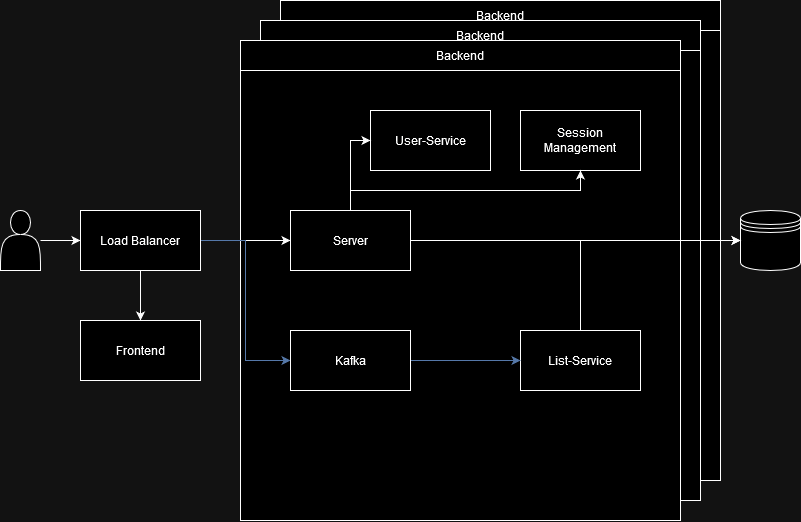

The diagram above was exported from draw.io. Its source (the exported page's mxGraphModel, read from the mxfile embedded in the PNG):
<mxGraphModel dx="1195" dy="628" grid="1" gridSize="10" guides="1" tooltips="1" connect="1" arrows="1" fold="1" page="1" pageScale="1" pageWidth="827" pageHeight="1169" math="0" shadow="0">
  <root>
    <mxCell id="0" />
    <mxCell id="1" parent="0" />
    <mxCell id="vwG6nMNTlekkQk6SqZlw-84" value="" style="rounded=0;whiteSpace=wrap;html=1;" vertex="1" parent="1">
      <mxGeometry x="300" width="440" height="480" as="geometry" />
    </mxCell>
    <mxCell id="vwG6nMNTlekkQk6SqZlw-85" value="Backend" style="rounded=0;whiteSpace=wrap;html=1;" vertex="1" parent="1">
      <mxGeometry x="300" width="440" height="30" as="geometry" />
    </mxCell>
    <mxCell id="vwG6nMNTlekkQk6SqZlw-56" value="" style="group" vertex="1" connectable="0" parent="1">
      <mxGeometry x="260" y="40" width="480" height="480" as="geometry" />
    </mxCell>
    <mxCell id="vwG6nMNTlekkQk6SqZlw-57" value="" style="group" vertex="1" connectable="0" parent="vwG6nMNTlekkQk6SqZlw-56">
      <mxGeometry x="20" y="-20" width="460" height="480" as="geometry" />
    </mxCell>
    <mxCell id="vwG6nMNTlekkQk6SqZlw-58" value="" style="rounded=0;whiteSpace=wrap;html=1;" vertex="1" parent="vwG6nMNTlekkQk6SqZlw-57">
      <mxGeometry width="440" height="480" as="geometry" />
    </mxCell>
    <mxCell id="vwG6nMNTlekkQk6SqZlw-59" value="Backend" style="rounded=0;whiteSpace=wrap;html=1;" vertex="1" parent="vwG6nMNTlekkQk6SqZlw-57">
      <mxGeometry width="440" height="30" as="geometry" />
    </mxCell>
    <mxCell id="vwG6nMNTlekkQk6SqZlw-46" value="" style="rounded=0;whiteSpace=wrap;html=1;" vertex="1" parent="vwG6nMNTlekkQk6SqZlw-56">
      <mxGeometry width="440" height="480" as="geometry" />
    </mxCell>
    <mxCell id="vwG6nMNTlekkQk6SqZlw-47" value="Backend" style="rounded=0;whiteSpace=wrap;html=1;" vertex="1" parent="vwG6nMNTlekkQk6SqZlw-56">
      <mxGeometry width="440" height="30" as="geometry" />
    </mxCell>
    <mxCell id="N8YOtk4y-E6BWBaVnY_F-35" value="" style="shape=datastore;whiteSpace=wrap;html=1;" parent="1" vertex="1">
      <mxGeometry x="760" y="210" width="60" height="60" as="geometry" />
    </mxCell>
    <mxCell id="vwG6nMNTlekkQk6SqZlw-9" style="edgeStyle=orthogonalEdgeStyle;rounded=0;orthogonalLoop=1;jettySize=auto;html=1;entryX=0;entryY=0.5;entryDx=0;entryDy=0;" edge="1" parent="1" source="N8YOtk4y-E6BWBaVnY_F-36" target="vwG6nMNTlekkQk6SqZlw-1">
      <mxGeometry relative="1" as="geometry" />
    </mxCell>
    <mxCell id="N8YOtk4y-E6BWBaVnY_F-36" value="" style="shape=actor;whiteSpace=wrap;html=1;" parent="1" vertex="1">
      <mxGeometry x="20" y="210" width="40" height="60" as="geometry" />
    </mxCell>
    <mxCell id="vwG6nMNTlekkQk6SqZlw-12" style="edgeStyle=orthogonalEdgeStyle;rounded=0;orthogonalLoop=1;jettySize=auto;html=1;entryX=0.5;entryY=0;entryDx=0;entryDy=0;" edge="1" parent="1" source="vwG6nMNTlekkQk6SqZlw-1" target="vwG6nMNTlekkQk6SqZlw-8">
      <mxGeometry relative="1" as="geometry" />
    </mxCell>
    <mxCell id="vwG6nMNTlekkQk6SqZlw-86" style="edgeStyle=orthogonalEdgeStyle;rounded=0;orthogonalLoop=1;jettySize=auto;html=1;entryX=0;entryY=0.5;entryDx=0;entryDy=0;" edge="1" parent="1" source="vwG6nMNTlekkQk6SqZlw-1" target="vwG6nMNTlekkQk6SqZlw-53">
      <mxGeometry relative="1" as="geometry" />
    </mxCell>
    <mxCell id="vwG6nMNTlekkQk6SqZlw-87" style="edgeStyle=orthogonalEdgeStyle;rounded=0;orthogonalLoop=1;jettySize=auto;html=1;entryX=0;entryY=0.5;entryDx=0;entryDy=0;fillColor=#dae8fc;strokeColor=#6c8ebf;" edge="1" parent="1" source="vwG6nMNTlekkQk6SqZlw-1" target="vwG6nMNTlekkQk6SqZlw-55">
      <mxGeometry relative="1" as="geometry" />
    </mxCell>
    <mxCell id="vwG6nMNTlekkQk6SqZlw-1" value="Load Balancer" style="rounded=0;whiteSpace=wrap;html=1;" vertex="1" parent="1">
      <mxGeometry x="100" y="210" width="120" height="60" as="geometry" />
    </mxCell>
    <mxCell id="vwG6nMNTlekkQk6SqZlw-8" value="Frontend" style="rounded=0;whiteSpace=wrap;html=1;" vertex="1" parent="1">
      <mxGeometry x="100" y="320" width="120" height="60" as="geometry" />
    </mxCell>
    <mxCell id="vwG6nMNTlekkQk6SqZlw-48" value="User-Service" style="rounded=0;whiteSpace=wrap;html=1;" vertex="1" parent="1">
      <mxGeometry x="390" y="110" width="120" height="60" as="geometry" />
    </mxCell>
    <mxCell id="vwG6nMNTlekkQk6SqZlw-89" style="edgeStyle=orthogonalEdgeStyle;rounded=0;orthogonalLoop=1;jettySize=auto;html=1;entryX=0;entryY=0.5;entryDx=0;entryDy=0;" edge="1" parent="1" source="vwG6nMNTlekkQk6SqZlw-49" target="N8YOtk4y-E6BWBaVnY_F-35">
      <mxGeometry relative="1" as="geometry">
        <Array as="points">
          <mxPoint x="600" y="240" />
        </Array>
      </mxGeometry>
    </mxCell>
    <mxCell id="vwG6nMNTlekkQk6SqZlw-49" value="List-Service" style="rounded=0;whiteSpace=wrap;html=1;" vertex="1" parent="1">
      <mxGeometry x="540" y="330" width="120" height="60" as="geometry" />
    </mxCell>
    <mxCell id="vwG6nMNTlekkQk6SqZlw-50" value="Session Management" style="rounded=0;whiteSpace=wrap;html=1;" vertex="1" parent="1">
      <mxGeometry x="540" y="110" width="120" height="60" as="geometry" />
    </mxCell>
    <mxCell id="vwG6nMNTlekkQk6SqZlw-51" style="edgeStyle=orthogonalEdgeStyle;rounded=0;orthogonalLoop=1;jettySize=auto;html=1;entryX=0;entryY=0.5;entryDx=0;entryDy=0;" edge="1" parent="1" source="vwG6nMNTlekkQk6SqZlw-53" target="vwG6nMNTlekkQk6SqZlw-48">
      <mxGeometry relative="1" as="geometry" />
    </mxCell>
    <mxCell id="vwG6nMNTlekkQk6SqZlw-52" style="edgeStyle=orthogonalEdgeStyle;rounded=0;orthogonalLoop=1;jettySize=auto;html=1;" edge="1" parent="1" source="vwG6nMNTlekkQk6SqZlw-53" target="vwG6nMNTlekkQk6SqZlw-50">
      <mxGeometry relative="1" as="geometry">
        <Array as="points">
          <mxPoint x="370" y="190" />
          <mxPoint x="600" y="190" />
        </Array>
      </mxGeometry>
    </mxCell>
    <mxCell id="vwG6nMNTlekkQk6SqZlw-88" style="edgeStyle=orthogonalEdgeStyle;rounded=0;orthogonalLoop=1;jettySize=auto;html=1;entryX=0;entryY=0.5;entryDx=0;entryDy=0;" edge="1" parent="1" source="vwG6nMNTlekkQk6SqZlw-53" target="N8YOtk4y-E6BWBaVnY_F-35">
      <mxGeometry relative="1" as="geometry" />
    </mxCell>
    <mxCell id="vwG6nMNTlekkQk6SqZlw-53" value="Server" style="rounded=0;whiteSpace=wrap;html=1;" vertex="1" parent="1">
      <mxGeometry x="310" y="210" width="120" height="60" as="geometry" />
    </mxCell>
    <mxCell id="vwG6nMNTlekkQk6SqZlw-54" style="edgeStyle=orthogonalEdgeStyle;rounded=0;orthogonalLoop=1;jettySize=auto;html=1;entryX=0;entryY=0.5;entryDx=0;entryDy=0;fillColor=#dae8fc;strokeColor=#6c8ebf;" edge="1" parent="1" source="vwG6nMNTlekkQk6SqZlw-55" target="vwG6nMNTlekkQk6SqZlw-49">
      <mxGeometry relative="1" as="geometry" />
    </mxCell>
    <mxCell id="vwG6nMNTlekkQk6SqZlw-55" value="Kafka" style="rounded=0;whiteSpace=wrap;html=1;" vertex="1" parent="1">
      <mxGeometry x="310" y="330" width="120" height="60" as="geometry" />
    </mxCell>
  </root>
</mxGraphModel>